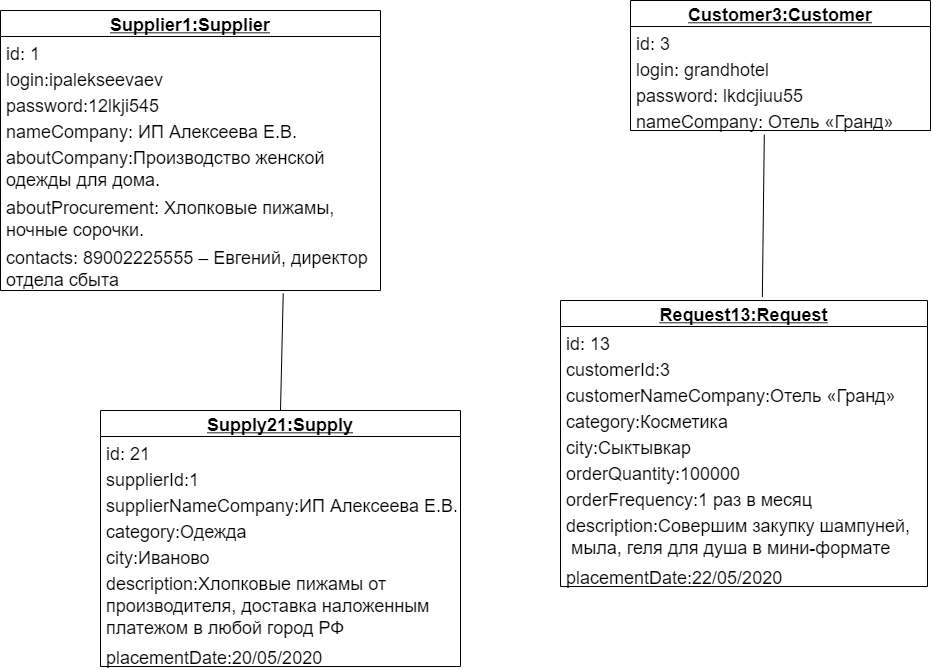

The diagram above was exported from draw.io. Its source (the exported page's mxGraphModel, read from the mxfile embedded in the PNG):
<mxGraphModel dx="1365" dy="561" grid="1" gridSize="10" guides="1" tooltips="1" connect="1" arrows="1" fold="1" page="0" pageScale="1" pageWidth="827" pageHeight="1169" math="0" shadow="0">
  <root>
    <mxCell id="UyWFcZ1C1X3dTIGvtde9-0" />
    <mxCell id="UyWFcZ1C1X3dTIGvtde9-1" parent="UyWFcZ1C1X3dTIGvtde9-0" />
    <mxCell id="hGqIwsnO-LeLVRuYg3R2-2" value="" style="endArrow=none;html=1;fontSize=18;exitX=0.5;exitY=0;exitDx=0;exitDy=0;entryX=0.744;entryY=1.062;entryDx=0;entryDy=0;entryPerimeter=0;" edge="1" parent="UyWFcZ1C1X3dTIGvtde9-1" source="UyWFcZ1C1X3dTIGvtde9-6" target="dMIwJCK7psQqU31TMuZ_-0">
      <mxGeometry width="50" height="50" relative="1" as="geometry">
        <mxPoint x="215" y="560" as="sourcePoint" />
        <mxPoint x="220" y="480" as="targetPoint" />
      </mxGeometry>
    </mxCell>
    <mxCell id="hGqIwsnO-LeLVRuYg3R2-3" value="" style="endArrow=none;html=1;fontSize=18;entryX=0.446;entryY=1.165;entryDx=0;entryDy=0;entryPerimeter=0;exitX=0.55;exitY=-0.012;exitDx=0;exitDy=0;exitPerimeter=0;" edge="1" parent="UyWFcZ1C1X3dTIGvtde9-1" source="_Nwv0j_X7G2zCA-Vhl_a-0" target="UyWFcZ1C1X3dTIGvtde9-13">
      <mxGeometry width="50" height="50" relative="1" as="geometry">
        <mxPoint x="641" y="410" as="sourcePoint" />
        <mxPoint x="641" y="330" as="targetPoint" />
      </mxGeometry>
    </mxCell>
    <mxCell id="UyWFcZ1C1X3dTIGvtde9-2" value="Supplier1:Supplier" style="swimlane;fontStyle=5;childLayout=stackLayout;horizontal=1;startSize=26;fillColor=none;horizontalStack=0;resizeParent=1;resizeParentMax=0;resizeLast=0;collapsible=1;marginBottom=0;fontSize=18;" parent="UyWFcZ1C1X3dTIGvtde9-1" vertex="1">
      <mxGeometry x="-190" y="190" width="380" height="280" as="geometry" />
    </mxCell>
    <mxCell id="UyWFcZ1C1X3dTIGvtde9-3" value="id: 1" style="text;strokeColor=none;fillColor=none;align=left;verticalAlign=top;spacingLeft=4;spacingRight=4;overflow=hidden;rotatable=0;points=[[0,0.5],[1,0.5]];portConstraint=eastwest;fontSize=18;" parent="UyWFcZ1C1X3dTIGvtde9-2" vertex="1">
      <mxGeometry y="26" width="380" height="26" as="geometry" />
    </mxCell>
    <mxCell id="UyWFcZ1C1X3dTIGvtde9-4" value="login:ipalekseevaev " style="text;strokeColor=none;fillColor=none;align=left;verticalAlign=top;spacingLeft=4;spacingRight=4;overflow=hidden;rotatable=0;points=[[0,0.5],[1,0.5]];portConstraint=eastwest;fontSize=18;" parent="UyWFcZ1C1X3dTIGvtde9-2" vertex="1">
      <mxGeometry y="52" width="380" height="26" as="geometry" />
    </mxCell>
    <mxCell id="fIywRdsmZP3IroTMIiS3-0" value="password:12lkji545 " style="text;strokeColor=none;fillColor=none;align=left;verticalAlign=top;spacingLeft=4;spacingRight=4;overflow=hidden;rotatable=0;points=[[0,0.5],[1,0.5]];portConstraint=eastwest;fontSize=18;" vertex="1" parent="UyWFcZ1C1X3dTIGvtde9-2">
      <mxGeometry y="78" width="380" height="26" as="geometry" />
    </mxCell>
    <mxCell id="UyWFcZ1C1X3dTIGvtde9-5" value="nameCompany: ИП Алексеева Е.В." style="text;strokeColor=none;fillColor=none;align=left;verticalAlign=top;spacingLeft=4;spacingRight=4;overflow=hidden;rotatable=0;points=[[0,0.5],[1,0.5]];portConstraint=eastwest;fontSize=18;" parent="UyWFcZ1C1X3dTIGvtde9-2" vertex="1">
      <mxGeometry y="104" width="380" height="26" as="geometry" />
    </mxCell>
    <mxCell id="fIywRdsmZP3IroTMIiS3-2" value="aboutCompany:Производство женской &#10;одежды для дома." style="text;strokeColor=none;fillColor=none;align=left;verticalAlign=top;spacingLeft=4;spacingRight=4;overflow=hidden;rotatable=0;points=[[0,0.5],[1,0.5]];portConstraint=eastwest;fontSize=18;" vertex="1" parent="UyWFcZ1C1X3dTIGvtde9-2">
      <mxGeometry y="130" width="380" height="50" as="geometry" />
    </mxCell>
    <mxCell id="fIywRdsmZP3IroTMIiS3-3" value="aboutProcurement: Хлопковые пижамы, &#10;ночные сорочки." style="text;strokeColor=none;fillColor=none;align=left;verticalAlign=top;spacingLeft=4;spacingRight=4;overflow=hidden;rotatable=0;points=[[0,0.5],[1,0.5]];portConstraint=eastwest;fontSize=18;" vertex="1" parent="UyWFcZ1C1X3dTIGvtde9-2">
      <mxGeometry y="180" width="380" height="50" as="geometry" />
    </mxCell>
    <mxCell id="dMIwJCK7psQqU31TMuZ_-0" value="contacts: 89002225555 – Евгений, директор &#10;отдела сбыта" style="text;strokeColor=none;fillColor=none;align=left;verticalAlign=top;spacingLeft=4;spacingRight=4;overflow=hidden;rotatable=0;points=[[0,0.5],[1,0.5]];portConstraint=eastwest;fontSize=18;" vertex="1" parent="UyWFcZ1C1X3dTIGvtde9-2">
      <mxGeometry y="230" width="380" height="50" as="geometry" />
    </mxCell>
    <mxCell id="UyWFcZ1C1X3dTIGvtde9-6" value="Supply21:Supply" style="swimlane;fontStyle=5;childLayout=stackLayout;horizontal=1;startSize=26;fillColor=none;horizontalStack=0;resizeParent=1;resizeParentMax=0;resizeLast=0;collapsible=1;marginBottom=0;fontSize=18;" parent="UyWFcZ1C1X3dTIGvtde9-1" vertex="1">
      <mxGeometry x="-90" y="590" width="360" height="256" as="geometry" />
    </mxCell>
    <mxCell id="UyWFcZ1C1X3dTIGvtde9-8" value="id: 21" style="text;strokeColor=none;fillColor=none;align=left;verticalAlign=top;spacingLeft=4;spacingRight=4;overflow=hidden;rotatable=0;points=[[0,0.5],[1,0.5]];portConstraint=eastwest;fontSize=18;" parent="UyWFcZ1C1X3dTIGvtde9-6" vertex="1">
      <mxGeometry y="26" width="360" height="26" as="geometry" />
    </mxCell>
    <mxCell id="UyWFcZ1C1X3dTIGvtde9-9" value="supplierId:1" style="text;strokeColor=none;fillColor=none;align=left;verticalAlign=top;spacingLeft=4;spacingRight=4;overflow=hidden;rotatable=0;points=[[0,0.5],[1,0.5]];portConstraint=eastwest;fontSize=18;" parent="UyWFcZ1C1X3dTIGvtde9-6" vertex="1">
      <mxGeometry y="52" width="360" height="26" as="geometry" />
    </mxCell>
    <mxCell id="UyWFcZ1C1X3dTIGvtde9-7" value="supplierNameCompany:ИП Алексеева Е.В." style="text;strokeColor=none;fillColor=none;align=left;verticalAlign=top;spacingLeft=4;spacingRight=4;overflow=hidden;rotatable=0;points=[[0,0.5],[1,0.5]];portConstraint=eastwest;fontSize=18;" parent="UyWFcZ1C1X3dTIGvtde9-6" vertex="1">
      <mxGeometry y="78" width="360" height="26" as="geometry" />
    </mxCell>
    <mxCell id="sBChNfGUxnrKcHADg-uN-0" value="category:Одежда" style="text;strokeColor=none;fillColor=none;align=left;verticalAlign=top;spacingLeft=4;spacingRight=4;overflow=hidden;rotatable=0;points=[[0,0.5],[1,0.5]];portConstraint=eastwest;fontSize=18;" vertex="1" parent="UyWFcZ1C1X3dTIGvtde9-6">
      <mxGeometry y="104" width="360" height="26" as="geometry" />
    </mxCell>
    <mxCell id="sBChNfGUxnrKcHADg-uN-1" value="city:Иваново" style="text;strokeColor=none;fillColor=none;align=left;verticalAlign=top;spacingLeft=4;spacingRight=4;overflow=hidden;rotatable=0;points=[[0,0.5],[1,0.5]];portConstraint=eastwest;fontSize=18;" vertex="1" parent="UyWFcZ1C1X3dTIGvtde9-6">
      <mxGeometry y="130" width="360" height="26" as="geometry" />
    </mxCell>
    <mxCell id="sBChNfGUxnrKcHADg-uN-2" value="description:Хлопковые пижамы от &#10;производителя, доставка наложенным &#10;платежом в любой город РФ" style="text;strokeColor=none;fillColor=none;align=left;verticalAlign=top;spacingLeft=4;spacingRight=4;overflow=hidden;rotatable=0;points=[[0,0.5],[1,0.5]];portConstraint=eastwest;fontSize=18;" vertex="1" parent="UyWFcZ1C1X3dTIGvtde9-6">
      <mxGeometry y="156" width="360" height="74" as="geometry" />
    </mxCell>
    <mxCell id="AXDbwmYNOoMifXMKRoXW-0" value="placementDate:20/05/2020" style="text;strokeColor=none;fillColor=none;align=left;verticalAlign=top;spacingLeft=4;spacingRight=4;overflow=hidden;rotatable=0;points=[[0,0.5],[1,0.5]];portConstraint=eastwest;fontSize=18;" vertex="1" parent="UyWFcZ1C1X3dTIGvtde9-6">
      <mxGeometry y="230" width="360" height="26" as="geometry" />
    </mxCell>
    <mxCell id="_Nwv0j_X7G2zCA-Vhl_a-0" value="Request13:Request" style="swimlane;fontStyle=5;childLayout=stackLayout;horizontal=1;startSize=26;fillColor=none;horizontalStack=0;resizeParent=1;resizeParentMax=0;resizeLast=0;collapsible=1;marginBottom=0;fontSize=18;" vertex="1" parent="UyWFcZ1C1X3dTIGvtde9-1">
      <mxGeometry x="370" y="480" width="367" height="286" as="geometry" />
    </mxCell>
    <mxCell id="_Nwv0j_X7G2zCA-Vhl_a-1" value="id: 13" style="text;strokeColor=none;fillColor=none;align=left;verticalAlign=top;spacingLeft=4;spacingRight=4;overflow=hidden;rotatable=0;points=[[0,0.5],[1,0.5]];portConstraint=eastwest;fontSize=18;" vertex="1" parent="_Nwv0j_X7G2zCA-Vhl_a-0">
      <mxGeometry y="26" width="367" height="26" as="geometry" />
    </mxCell>
    <mxCell id="_Nwv0j_X7G2zCA-Vhl_a-2" value="customerId:3" style="text;strokeColor=none;fillColor=none;align=left;verticalAlign=top;spacingLeft=4;spacingRight=4;overflow=hidden;rotatable=0;points=[[0,0.5],[1,0.5]];portConstraint=eastwest;fontSize=18;" vertex="1" parent="_Nwv0j_X7G2zCA-Vhl_a-0">
      <mxGeometry y="52" width="367" height="26" as="geometry" />
    </mxCell>
    <mxCell id="_Nwv0j_X7G2zCA-Vhl_a-3" value="customerNameCompany:Отель «Гранд»" style="text;strokeColor=none;fillColor=none;align=left;verticalAlign=top;spacingLeft=4;spacingRight=4;overflow=hidden;rotatable=0;points=[[0,0.5],[1,0.5]];portConstraint=eastwest;fontSize=18;" vertex="1" parent="_Nwv0j_X7G2zCA-Vhl_a-0">
      <mxGeometry y="78" width="367" height="26" as="geometry" />
    </mxCell>
    <mxCell id="_Nwv0j_X7G2zCA-Vhl_a-4" value="category:Косметика" style="text;strokeColor=none;fillColor=none;align=left;verticalAlign=top;spacingLeft=4;spacingRight=4;overflow=hidden;rotatable=0;points=[[0,0.5],[1,0.5]];portConstraint=eastwest;fontSize=18;" vertex="1" parent="_Nwv0j_X7G2zCA-Vhl_a-0">
      <mxGeometry y="104" width="367" height="26" as="geometry" />
    </mxCell>
    <mxCell id="_Nwv0j_X7G2zCA-Vhl_a-5" value="city:Сыктывкар" style="text;strokeColor=none;fillColor=none;align=left;verticalAlign=top;spacingLeft=4;spacingRight=4;overflow=hidden;rotatable=0;points=[[0,0.5],[1,0.5]];portConstraint=eastwest;fontSize=18;" vertex="1" parent="_Nwv0j_X7G2zCA-Vhl_a-0">
      <mxGeometry y="130" width="367" height="26" as="geometry" />
    </mxCell>
    <mxCell id="nn8CjJpCBwnZtixmzU5k-1" value="orderQuantity:100000" style="text;strokeColor=none;fillColor=none;align=left;verticalAlign=top;spacingLeft=4;spacingRight=4;overflow=hidden;rotatable=0;points=[[0,0.5],[1,0.5]];portConstraint=eastwest;fontSize=18;" vertex="1" parent="_Nwv0j_X7G2zCA-Vhl_a-0">
      <mxGeometry y="156" width="367" height="26" as="geometry" />
    </mxCell>
    <mxCell id="nn8CjJpCBwnZtixmzU5k-0" value="orderFrequency:1 раз в месяц" style="text;strokeColor=none;fillColor=none;align=left;verticalAlign=top;spacingLeft=4;spacingRight=4;overflow=hidden;rotatable=0;points=[[0,0.5],[1,0.5]];portConstraint=eastwest;fontSize=18;" vertex="1" parent="_Nwv0j_X7G2zCA-Vhl_a-0">
      <mxGeometry y="182" width="367" height="26" as="geometry" />
    </mxCell>
    <mxCell id="_Nwv0j_X7G2zCA-Vhl_a-6" value="description:Совершим закупку шампуней,&#10; мыла, геля для душа в мини-формате" style="text;strokeColor=none;fillColor=none;align=left;verticalAlign=top;spacingLeft=4;spacingRight=4;overflow=hidden;rotatable=0;points=[[0,0.5],[1,0.5]];portConstraint=eastwest;fontSize=18;" vertex="1" parent="_Nwv0j_X7G2zCA-Vhl_a-0">
      <mxGeometry y="208" width="367" height="52" as="geometry" />
    </mxCell>
    <mxCell id="_Nwv0j_X7G2zCA-Vhl_a-7" value="placementDate:22/05/2020" style="text;strokeColor=none;fillColor=none;align=left;verticalAlign=top;spacingLeft=4;spacingRight=4;overflow=hidden;rotatable=0;points=[[0,0.5],[1,0.5]];portConstraint=eastwest;fontSize=18;" vertex="1" parent="_Nwv0j_X7G2zCA-Vhl_a-0">
      <mxGeometry y="260" width="367" height="26" as="geometry" />
    </mxCell>
    <mxCell id="UyWFcZ1C1X3dTIGvtde9-10" value="Customer3:Customer" style="swimlane;fontStyle=5;childLayout=stackLayout;horizontal=1;startSize=26;fillColor=none;horizontalStack=0;resizeParent=1;resizeParentMax=0;resizeLast=0;collapsible=1;marginBottom=0;fontSize=18;" parent="UyWFcZ1C1X3dTIGvtde9-1" vertex="1">
      <mxGeometry x="440" y="180" width="300" height="130" as="geometry" />
    </mxCell>
    <mxCell id="UyWFcZ1C1X3dTIGvtde9-11" value="id: 3" style="text;strokeColor=none;fillColor=none;align=left;verticalAlign=top;spacingLeft=4;spacingRight=4;overflow=hidden;rotatable=0;points=[[0,0.5],[1,0.5]];portConstraint=eastwest;fontSize=18;" parent="UyWFcZ1C1X3dTIGvtde9-10" vertex="1">
      <mxGeometry y="26" width="300" height="26" as="geometry" />
    </mxCell>
    <mxCell id="UyWFcZ1C1X3dTIGvtde9-12" value="login: grandhotel" style="text;strokeColor=none;fillColor=none;align=left;verticalAlign=top;spacingLeft=4;spacingRight=4;overflow=hidden;rotatable=0;points=[[0,0.5],[1,0.5]];portConstraint=eastwest;fontSize=18;" parent="UyWFcZ1C1X3dTIGvtde9-10" vertex="1">
      <mxGeometry y="52" width="300" height="26" as="geometry" />
    </mxCell>
    <mxCell id="fIywRdsmZP3IroTMIiS3-1" value="password: lkdcjiuu55" style="text;strokeColor=none;fillColor=none;align=left;verticalAlign=top;spacingLeft=4;spacingRight=4;overflow=hidden;rotatable=0;points=[[0,0.5],[1,0.5]];portConstraint=eastwest;fontSize=18;" vertex="1" parent="UyWFcZ1C1X3dTIGvtde9-10">
      <mxGeometry y="78" width="300" height="26" as="geometry" />
    </mxCell>
    <mxCell id="UyWFcZ1C1X3dTIGvtde9-13" value="nameCompany: Отель «Гранд»" style="text;strokeColor=none;fillColor=none;align=left;verticalAlign=top;spacingLeft=4;spacingRight=4;overflow=hidden;rotatable=0;points=[[0,0.5],[1,0.5]];portConstraint=eastwest;fontSize=18;" parent="UyWFcZ1C1X3dTIGvtde9-10" vertex="1">
      <mxGeometry y="104" width="300" height="26" as="geometry" />
    </mxCell>
  </root>
</mxGraphModel>